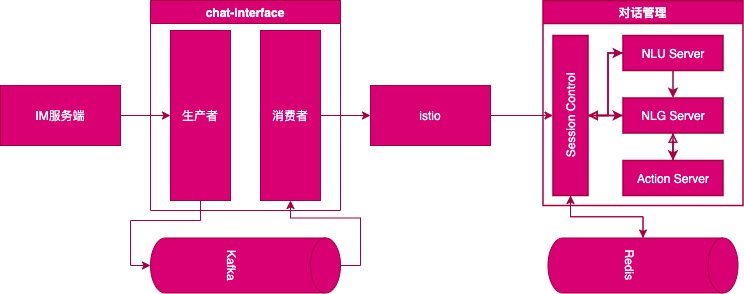

The diagram above was exported from draw.io. Its source (the exported page's mxGraphModel, read from the mxfile embedded in the PNG):
<mxGraphModel dx="922" dy="710" grid="1" gridSize="10" guides="1" tooltips="1" connect="1" arrows="1" fold="1" page="1" pageScale="1" pageWidth="827" pageHeight="1169" math="0" shadow="0">
  <root>
    <mxCell id="0" />
    <mxCell id="1" parent="0" />
    <mxCell id="Q3ZGdctFqpjWfFLbnaYU-18" style="edgeStyle=orthogonalEdgeStyle;rounded=0;orthogonalLoop=1;jettySize=auto;html=1;entryX=0;entryY=0.5;entryDx=0;entryDy=0;fillColor=#d80073;strokeColor=#A50040;" parent="1" source="Q3ZGdctFqpjWfFLbnaYU-1" target="Q3ZGdctFqpjWfFLbnaYU-7" edge="1">
      <mxGeometry relative="1" as="geometry" />
    </mxCell>
    <mxCell id="Q3ZGdctFqpjWfFLbnaYU-1" value="IM服务端" style="whiteSpace=wrap;html=1;fillColor=#d80073;strokeColor=#A50040;fontColor=#ffffff;" parent="1" vertex="1">
      <mxGeometry x="60" y="215" width="120" height="60" as="geometry" />
    </mxCell>
    <mxCell id="Q3ZGdctFqpjWfFLbnaYU-6" value="chat-interface" style="swimlane;fillColor=#d80073;strokeColor=#A50040;fontColor=#ffffff;" parent="1" vertex="1">
      <mxGeometry x="210" y="130" width="190" height="210" as="geometry" />
    </mxCell>
    <mxCell id="Q3ZGdctFqpjWfFLbnaYU-7" value="生产者" style="whiteSpace=wrap;html=1;fillColor=#d80073;strokeColor=#A50040;fontColor=#ffffff;" parent="Q3ZGdctFqpjWfFLbnaYU-6" vertex="1">
      <mxGeometry x="20" y="30" width="60" height="170" as="geometry" />
    </mxCell>
    <mxCell id="Q3ZGdctFqpjWfFLbnaYU-8" value="消费者" style="whiteSpace=wrap;html=1;fillColor=#d80073;strokeColor=#A50040;fontColor=#ffffff;" parent="Q3ZGdctFqpjWfFLbnaYU-6" vertex="1">
      <mxGeometry x="110" y="30" width="60" height="170" as="geometry" />
    </mxCell>
    <mxCell id="Q3ZGdctFqpjWfFLbnaYU-16" style="edgeStyle=orthogonalEdgeStyle;rounded=0;orthogonalLoop=1;jettySize=auto;html=1;entryX=0.5;entryY=1;entryDx=0;entryDy=0;exitX=0.5;exitY=0;exitDx=0;exitDy=0;exitPerimeter=0;fillColor=#d80073;strokeColor=#A50040;" parent="1" source="Q3ZGdctFqpjWfFLbnaYU-9" target="Q3ZGdctFqpjWfFLbnaYU-8" edge="1">
      <mxGeometry relative="1" as="geometry" />
    </mxCell>
    <mxCell id="Q3ZGdctFqpjWfFLbnaYU-9" value="Kafka" style="shape=cylinder3;whiteSpace=wrap;html=1;boundedLbl=1;backgroundOutline=1;size=15;rotation=90;fillColor=#d80073;strokeColor=#A50040;fontColor=#ffffff;" parent="1" vertex="1">
      <mxGeometry x="277.5" y="300" width="55" height="190" as="geometry" />
    </mxCell>
    <mxCell id="Q3ZGdctFqpjWfFLbnaYU-15" style="edgeStyle=orthogonalEdgeStyle;rounded=0;orthogonalLoop=1;jettySize=auto;html=1;entryX=0.5;entryY=1;entryDx=0;entryDy=0;entryPerimeter=0;fillColor=#d80073;strokeColor=#A50040;" parent="1" source="Q3ZGdctFqpjWfFLbnaYU-7" target="Q3ZGdctFqpjWfFLbnaYU-9" edge="1">
      <mxGeometry relative="1" as="geometry" />
    </mxCell>
    <mxCell id="uOVaBYAQWqe5q7G4QH6N-1" value="对话管理" style="swimlane;fillColor=#d80073;strokeColor=#A50040;fontColor=#ffffff;strokeWidth=1.5;" vertex="1" parent="1">
      <mxGeometry x="602.5" y="130" width="200" height="205" as="geometry" />
    </mxCell>
    <mxCell id="uOVaBYAQWqe5q7G4QH6N-2" style="edgeStyle=orthogonalEdgeStyle;rounded=0;orthogonalLoop=1;jettySize=auto;html=1;entryX=0.5;entryY=0;entryDx=0;entryDy=0;fillColor=#d80073;strokeColor=#A50040;strokeWidth=1.5;" edge="1" parent="uOVaBYAQWqe5q7G4QH6N-1" source="uOVaBYAQWqe5q7G4QH6N-4" target="uOVaBYAQWqe5q7G4QH6N-7">
      <mxGeometry relative="1" as="geometry" />
    </mxCell>
    <mxCell id="uOVaBYAQWqe5q7G4QH6N-3" style="edgeStyle=orthogonalEdgeStyle;rounded=0;orthogonalLoop=1;jettySize=auto;html=1;entryX=0.5;entryY=1;entryDx=0;entryDy=0;endArrow=block;endFill=0;fillColor=#d80073;strokeColor=#A50040;strokeWidth=1.5;" edge="1" parent="uOVaBYAQWqe5q7G4QH6N-1" source="uOVaBYAQWqe5q7G4QH6N-4" target="uOVaBYAQWqe5q7G4QH6N-12">
      <mxGeometry relative="1" as="geometry">
        <Array as="points">
          <mxPoint x="65" y="53" />
          <mxPoint x="65" y="115" />
        </Array>
      </mxGeometry>
    </mxCell>
    <mxCell id="uOVaBYAQWqe5q7G4QH6N-4" value="NLU Server" style="whiteSpace=wrap;html=1;fillColor=#d80073;strokeColor=#A50040;fontColor=#ffffff;strokeWidth=1.5;" vertex="1" parent="uOVaBYAQWqe5q7G4QH6N-1">
      <mxGeometry x="80" y="35" width="100" height="35" as="geometry" />
    </mxCell>
    <mxCell id="uOVaBYAQWqe5q7G4QH6N-5" style="edgeStyle=orthogonalEdgeStyle;rounded=0;orthogonalLoop=1;jettySize=auto;html=1;entryX=0.5;entryY=0;entryDx=0;entryDy=0;fillColor=#d80073;strokeColor=#A50040;strokeWidth=1.5;" edge="1" parent="uOVaBYAQWqe5q7G4QH6N-1" source="uOVaBYAQWqe5q7G4QH6N-7" target="uOVaBYAQWqe5q7G4QH6N-9">
      <mxGeometry relative="1" as="geometry" />
    </mxCell>
    <mxCell id="uOVaBYAQWqe5q7G4QH6N-6" style="edgeStyle=orthogonalEdgeStyle;rounded=0;orthogonalLoop=1;jettySize=auto;html=1;entryX=0.5;entryY=1;entryDx=0;entryDy=0;endArrow=block;endFill=0;fillColor=#d80073;strokeColor=#A50040;strokeWidth=1.5;" edge="1" parent="uOVaBYAQWqe5q7G4QH6N-1" source="uOVaBYAQWqe5q7G4QH6N-7" target="uOVaBYAQWqe5q7G4QH6N-12">
      <mxGeometry relative="1" as="geometry" />
    </mxCell>
    <mxCell id="uOVaBYAQWqe5q7G4QH6N-7" value="NLG Server" style="whiteSpace=wrap;html=1;fillColor=#d80073;strokeColor=#A50040;fontColor=#ffffff;strokeWidth=1.5;" vertex="1" parent="uOVaBYAQWqe5q7G4QH6N-1">
      <mxGeometry x="80" y="97.5" width="100" height="35" as="geometry" />
    </mxCell>
    <mxCell id="uOVaBYAQWqe5q7G4QH6N-8" style="edgeStyle=orthogonalEdgeStyle;rounded=0;orthogonalLoop=1;jettySize=auto;html=1;entryX=0.5;entryY=1;entryDx=0;entryDy=0;endArrow=block;endFill=0;fillColor=#d80073;strokeColor=#A50040;strokeWidth=1.5;" edge="1" parent="uOVaBYAQWqe5q7G4QH6N-1" source="uOVaBYAQWqe5q7G4QH6N-9" target="uOVaBYAQWqe5q7G4QH6N-7">
      <mxGeometry relative="1" as="geometry" />
    </mxCell>
    <mxCell id="uOVaBYAQWqe5q7G4QH6N-9" value="Action Server" style="whiteSpace=wrap;html=1;fillColor=#d80073;strokeColor=#A50040;fontColor=#ffffff;strokeWidth=1.5;" vertex="1" parent="uOVaBYAQWqe5q7G4QH6N-1">
      <mxGeometry x="80" y="160" width="100" height="35" as="geometry" />
    </mxCell>
    <mxCell id="uOVaBYAQWqe5q7G4QH6N-10" style="edgeStyle=orthogonalEdgeStyle;rounded=0;orthogonalLoop=1;jettySize=auto;html=1;entryX=0;entryY=0.5;entryDx=0;entryDy=0;endArrow=classic;endFill=1;fillColor=#d80073;strokeColor=#A50040;strokeWidth=1.5;" edge="1" parent="uOVaBYAQWqe5q7G4QH6N-1" source="uOVaBYAQWqe5q7G4QH6N-12" target="uOVaBYAQWqe5q7G4QH6N-7">
      <mxGeometry relative="1" as="geometry" />
    </mxCell>
    <mxCell id="uOVaBYAQWqe5q7G4QH6N-11" style="edgeStyle=orthogonalEdgeStyle;rounded=0;orthogonalLoop=1;jettySize=auto;html=1;entryX=0;entryY=0.5;entryDx=0;entryDy=0;endArrow=classic;endFill=1;fillColor=#d80073;strokeColor=#A50040;strokeWidth=1.5;" edge="1" parent="uOVaBYAQWqe5q7G4QH6N-1" source="uOVaBYAQWqe5q7G4QH6N-12" target="uOVaBYAQWqe5q7G4QH6N-4">
      <mxGeometry relative="1" as="geometry" />
    </mxCell>
    <mxCell id="uOVaBYAQWqe5q7G4QH6N-12" value="Session Control" style="whiteSpace=wrap;html=1;rotation=-90;fillColor=#d80073;strokeColor=#A50040;fontColor=#ffffff;strokeWidth=1.5;" vertex="1" parent="uOVaBYAQWqe5q7G4QH6N-1">
      <mxGeometry x="-52.5" y="97.5" width="160" height="35" as="geometry" />
    </mxCell>
    <mxCell id="uOVaBYAQWqe5q7G4QH6N-24" style="edgeStyle=orthogonalEdgeStyle;rounded=0;orthogonalLoop=1;jettySize=auto;html=1;entryX=0;entryY=0.5;entryDx=0;entryDy=0;fillColor=#d80073;strokeColor=#A50040;" edge="1" parent="1" source="uOVaBYAQWqe5q7G4QH6N-18" target="uOVaBYAQWqe5q7G4QH6N-12">
      <mxGeometry relative="1" as="geometry" />
    </mxCell>
    <mxCell id="uOVaBYAQWqe5q7G4QH6N-18" value="Redis" style="shape=cylinder3;whiteSpace=wrap;html=1;boundedLbl=1;backgroundOutline=1;size=15;rotation=90;fillColor=#d80073;strokeColor=#A50040;fontColor=#ffffff;" vertex="1" parent="1">
      <mxGeometry x="675" y="300" width="55" height="190" as="geometry" />
    </mxCell>
    <mxCell id="uOVaBYAQWqe5q7G4QH6N-22" style="edgeStyle=orthogonalEdgeStyle;rounded=0;orthogonalLoop=1;jettySize=auto;html=1;entryX=0.5;entryY=0;entryDx=0;entryDy=0;fillColor=#d80073;strokeColor=#A50040;" edge="1" parent="1" source="uOVaBYAQWqe5q7G4QH6N-20" target="uOVaBYAQWqe5q7G4QH6N-12">
      <mxGeometry relative="1" as="geometry" />
    </mxCell>
    <mxCell id="uOVaBYAQWqe5q7G4QH6N-20" value="istio" style="whiteSpace=wrap;html=1;fontColor=#ffffff;strokeColor=#A50040;fillColor=#d80073;" vertex="1" parent="1">
      <mxGeometry x="430" y="215" width="120" height="60" as="geometry" />
    </mxCell>
    <mxCell id="uOVaBYAQWqe5q7G4QH6N-21" value="" style="edgeStyle=orthogonalEdgeStyle;rounded=0;orthogonalLoop=1;jettySize=auto;html=1;fillColor=#d80073;strokeColor=#A50040;" edge="1" parent="1" source="Q3ZGdctFqpjWfFLbnaYU-8" target="uOVaBYAQWqe5q7G4QH6N-20">
      <mxGeometry relative="1" as="geometry" />
    </mxCell>
    <mxCell id="uOVaBYAQWqe5q7G4QH6N-25" style="edgeStyle=orthogonalEdgeStyle;rounded=0;orthogonalLoop=1;jettySize=auto;html=1;fillColor=#d80073;strokeColor=#A50040;" edge="1" parent="1" source="uOVaBYAQWqe5q7G4QH6N-12" target="uOVaBYAQWqe5q7G4QH6N-18">
      <mxGeometry relative="1" as="geometry" />
    </mxCell>
  </root>
</mxGraphModel>